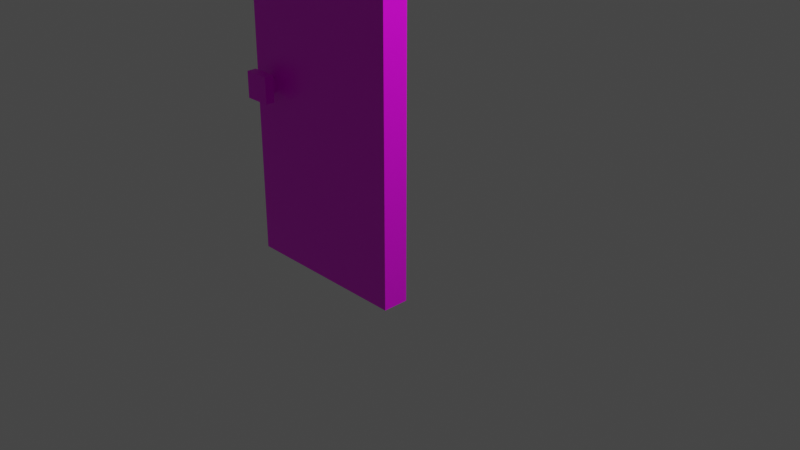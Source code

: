 # Source: multidecor_modern_wooden_door_activated.blend  (saved by Blender 2.82.7; exported with 4.5.12 LTS)
import bpy
from mathutils import Matrix  # noqa: F401  (used for matrix-valued properties, if any)

bpy.ops.wm.read_factory_settings(use_empty=True)
scene = bpy.context.scene
scene.name = 'Scene'

# ---- collections
col_collection = bpy.data.collections.new('Collection'); scene.collection.children.link(col_collection)

# ---- images (referenced by path relative to the original .blend; pixels are not part of the script)
import os
ASSET_DIR = os.environ.get("B2B_ASSET_DIR", "")  # directory of the original .blend (textures are referenced by path, not embedded)
HERE = os.path.dirname(os.path.abspath(__file__))  # packed textures are extracted next to this script under _unpacked/

def load_image(name, relpath, width, height, colorspace="sRGB"):
    """Load a texture the original file referenced (path relative to the .blend, or extracted next to this script)."""
    p = next((c for c in (os.path.join(HERE, relpath), os.path.join(ASSET_DIR, relpath)) if relpath and os.path.exists(c)), "")
    if p:
        img = bpy.data.images.load(p, check_existing=True)
        img.name = name
    else:  # same state as the original file: an image datablock whose file is absent (Cycles renders it pink)
        img = bpy.data.images.new(name, width, height)
        img.source = "FILE"
        img.filepath = "//" + (relpath or name)
    img.colorspace_settings.name = colorspace
    return img
img_multidecor_modern_wooden_door_base_png = load_image('multidecor_modern_wooden_door_base.png', 'multidecor_modern_wooden_door_base.png', 1024, 1024, 'sRGB')
img_multidecor_jungle_wood_png = load_image('multidecor_jungle_wood.png', 'multidecor_jungle_wood.png', 1024, 1024, 'sRGB')

# ---- materials (node trees are filled in below, after node groups)
mat_material = bpy.data.materials.new('Material')
mat_material.alpha_threshold = 0.0
mat_material.use_transparent_shadow = False
mat_material.line_color = (0.0, 0.0, 0.0, 1.0)
mat_material_001 = bpy.data.materials.new('Material.001')
mat_material_001.use_transparent_shadow = False

# ---- material node trees
mat_material.use_nodes = True; mat_material.node_tree.nodes.clear()
_N = mat_material.node_tree.nodes; _L = mat_material.node_tree.links
n0 = _N.new('ShaderNodeOutputMaterial'); n0.name = 'Material Output'; n0.location = (300, 300)
n1 = _N.new('ShaderNodeBsdfPrincipled'); n1.name = 'Principled BSDF'; n1.location = (10, 300)
n1.distribution = 'GGX'
n1.subsurface_method = 'RANDOM_WALK_SKIN'
n1.inputs[2].default_value = 0.4
n1.inputs[3].default_value = 1.45
n1.inputs[27].default_value = (0.0, 0.0, 0.0, 1.0)
n1.inputs[28].default_value = 1.0
n2 = _N.new('ShaderNodeTexImage'); n2.name = 'Image Texture'; n2.location = (-280, 280)
n2.image = img_multidecor_modern_wooden_door_base_png
n2.interpolation = 'Closest'
_L.new(n1.outputs[0], n0.inputs[0])
_L.new(n2.outputs[0], n1.inputs[0])
n0.is_active_output = True
mat_material_001.use_nodes = True; mat_material_001.node_tree.nodes.clear()
_N = mat_material_001.node_tree.nodes; _L = mat_material_001.node_tree.links
n0 = _N.new('ShaderNodeBsdfPrincipled'); n0.name = 'Principled BSDF'; n0.location = (10, 300)
n0.distribution = 'GGX'
n0.subsurface_method = 'RANDOM_WALK_SKIN'
n0.inputs[3].default_value = 1.45
n0.inputs[27].default_value = (0.0, 0.0, 0.0, 1.0)
n0.inputs[28].default_value = 1.0
n1 = _N.new('ShaderNodeOutputMaterial'); n1.name = 'Material Output'; n1.location = (300, 300)
n2 = _N.new('ShaderNodeTexImage'); n2.name = 'Image Texture'; n2.location = (-280, 280)
n2.image = img_multidecor_jungle_wood_png
n2.interpolation = 'Closest'
_L.new(n0.outputs[0], n1.inputs[0])
_L.new(n2.outputs[0], n0.inputs[0])
n1.is_active_output = True

# ---- world
world_world = bpy.data.worlds.new('World'); scene.world = world_world
world_world.use_nodes = True; world_world.node_tree.nodes.clear()
_N = world_world.node_tree.nodes; _L = world_world.node_tree.links
n0 = _N.new('ShaderNodeOutputWorld'); n0.name = 'World Output'; n0.location = (300, 300)
n1 = _N.new('ShaderNodeBackground'); n1.name = 'Background'; n1.location = (10, 300)
n1.inputs[0].default_value = (0.05088, 0.05088, 0.05088, 1.0)
_L.new(n1.outputs[0], n0.inputs[0])
n0.is_active_output = True
world_world.color = (0.05088, 0.05088, 0.05088)
world_world.use_sun_shadow = False
world_world.sun_shadow_jitter_overblur = 0.0

# ---- cameras
cam_camera = bpy.data.cameras.new('Camera')
cam_camera.clip_end = 100.0
cam_camera.ortho_scale = 7.314

# ---- lights
light_light = bpy.data.lights.new('Light', 'POINT')
light_light.transmission_factor = 0.0
light_light.energy = 1000.0
light_light.shadow_soft_size = 0.1
light_light.shadow_maximum_resolution = 0.006
light_light.use_absolute_resolution = True

# ---- meshes
me_cube = bpy.data.meshes.new('Cube')
me_cube.from_pydata([(2.0, 0.15, 2.0), (2.0, 0.15, -2.0), (2.0, -0.15, 2.0), (2.0, -0.15, -2.0), (0.0, 0.15, 2.0), (0.0, 0.15, -2.0), (0.0, -0.15, 2.0), (0.0, -0.15, -2.0), (1.9, -0.25, -0.1046), (1.9, -0.3567, -0.1046), (1.6, -0.25, -0.1046), (1.6, -0.3567, -0.1046), (1.9, -0.25, 0.1954), (1.9, -0.3567, 0.1954), (1.6, -0.25, 0.1954), (1.6, -0.3567, 0.1954), (1.825, -0.25, -0.02958), (1.675, -0.25, -0.02958), (1.825, -0.25, 0.1204), (1.675, -0.25, 0.1204), (1.675, -0.15, -0.02958), (1.825, -0.15, -0.02958), (1.675, -0.15, 0.1204), (1.825, -0.15, 0.1204), (1.9, 0.25, -0.1046), (1.9, 0.3567, -0.1046), (1.6, 0.25, -0.1046), (1.6, 0.3567, -0.1046), (1.9, 0.25, 0.1954), (1.9, 0.3567, 0.1954), (1.6, 0.25, 0.1954), (1.6, 0.3567, 0.1954), (1.825, 0.25, -0.02958), (1.675, 0.25, -0.02958), (1.825, 0.25, 0.1204), (1.675, 0.25, 0.1204), (1.675, 0.15, -0.02958), (1.825, 0.15, -0.02958), (1.675, 0.15, 0.1204), (1.825, 0.15, 0.1204)], [], [(0, 4, 6, 2), (3, 2, 6, 7), (7, 6, 4, 5), (5, 1, 3, 7), (1, 0, 2, 3), (5, 4, 0, 1), (8, 9, 11, 10), (10, 11, 15, 14), (14, 15, 13, 12), (12, 13, 9, 8), (10, 14, 12, 8), (15, 11, 9, 13), (26, 27, 31, 30), (24, 25, 27, 26), (16, 17, 20, 21), (18, 16, 21, 23), (17, 19, 22, 20), (19, 18, 23, 22), (30, 31, 29, 28), (28, 29, 25, 24), (26, 30, 28, 24), (31, 27, 25, 29), (32, 33, 36, 37), (34, 32, 37, 39), (33, 35, 38, 36), (35, 34, 39, 38)])
me_cube.polygons.foreach_set('material_index', [0, 0, 0, 0, 0, 0, 1, 1, 1, 1, 1, 1, 1, 1, 1, 1, 1, 1, 1, 1, 1, 1, 1, 1, 1, 1])
_uv = me_cube.uv_layers.new(name='UVMap')
_uv.uv.foreach_set('vector', [0.5, 0.625, 0.5, 0.1904, 0.5652, 0.1904, 0.5652, 0.625, 0.2501, 0.9997, 0.2501, 0.0003044, 0.7499, 0.0003044, 0.7499, 0.9997, 0.666, 0.9347, 0.666, 0.0653, 0.7312, 0.0653, 0.7312, 0.9347, 0.5652, 0.1249, 0.5652, 0.5596, 0.5, 0.5596, 0.5, 0.1249, 0.666, 0.9347, 0.666, 0.0653, 0.7312, 0.0653, 0.7312, 0.9347, 0.2501, 0.9997, 0.2501, 0.0003044, 0.7499, 0.0003044, 0.7499, 0.9997, 0.7213, 0.3608, 0.6267, 0.3608, 0.6267, 0.09476, 0.7213, 0.09476, 0.6267, 0.0001582, 0.6267, 0.09476, 0.3607, 0.09476, 0.3607, 0.000158, 0.2661, 0.09476, 0.3607, 0.09476, 0.3608, 0.3608, 0.2661, 0.3608, 0.3608, 0.4554, 0.3608, 0.3608, 0.6267, 0.3608, 0.6267, 0.4554, 0.000158, 0.09476, 0.2661, 0.09476, 0.2661, 0.3608, 0.0001581, 0.3608, 0.3607, 0.09476, 0.6267, 0.09476, 0.6267, 0.3608, 0.3608, 0.3608, 0.6267, 0.4557, 0.6267, 0.5503, 0.3607, 0.5503, 0.3607, 0.4557, 0.7213, 0.8163, 0.6267, 0.8163, 0.6267, 0.5503, 0.7213, 0.5503, 0.7217, 0.3991, 0.7217, 0.2661, 0.8103, 0.2661, 0.8103, 0.3991, 0.7217, 0.5321, 0.7217, 0.3991, 0.8103, 0.3991, 0.8103, 0.5321, 0.7217, 0.2661, 0.7217, 0.1332, 0.8103, 0.1332, 0.8103, 0.2661, 0.7217, 0.1332, 0.7217, 0.0001581, 0.8103, 0.000158, 0.8103, 0.1332, 0.2661, 0.5503, 0.3607, 0.5503, 0.3607, 0.8163, 0.2661, 0.8163, 0.3607, 0.9109, 0.3607, 0.8163, 0.6267, 0.8163, 0.6267, 0.9109, 0.000158, 0.5503, 0.2661, 0.5503, 0.2661, 0.8163, 0.000158, 0.8163, 0.3607, 0.5503, 0.6267, 0.5503, 0.6267, 0.8163, 0.3607, 0.8163, 0.3991, 0.9998, 0.2661, 0.9998, 0.2661, 0.9112, 0.3991, 0.9112, 0.5321, 0.9998, 0.3991, 0.9998, 0.3991, 0.9112, 0.5321, 0.9112, 0.2661, 0.9998, 0.1332, 0.9998, 0.1332, 0.9112, 0.2661, 0.9112, 0.1332, 0.9998, 0.000158, 0.9998, 0.000158, 0.9112, 0.1332, 0.9112])
me_cube.materials.append(mat_material)
me_cube.materials.append(mat_material_001)
me_cube.use_remesh_preserve_volume = False
me_cube.use_remesh_preserve_attributes = False
me_cube.use_mirror_vertex_groups = False
me_cube.update()

# ---- objects
ob_cube = bpy.data.objects.new('Cube', me_cube)
ob_light = bpy.data.objects.new('Light', light_light)
ob_camera = bpy.data.objects.new('Camera', cam_camera)

# ---- transforms, parenting, visibility, modifiers, constraints
ob_cube.location = (0.0, 0.0, 1.0)
ob_cube.rotation_euler = (0.0, -0.0, 3.142)
ob_cube.lock_rotations_4d = False
ob_cube.empty_display_type = 'ARROWS'
ob_cube.lineart.crease_threshold = 0.0
ob_light.location = (4.076, 1.055, 5.904)
ob_light.rotation_euler = (0.6503, 0.05522, 1.866)
ob_light.lock_rotations_4d = False
ob_light.empty_display_type = 'ARROWS'
ob_light.color = (0.0, 0.0, 0.0, 0.0)
ob_light.lineart.crease_threshold = 0.0
ob_camera.location = (7.359, -6.876, 4.958)
ob_camera.rotation_euler = (1.109, 0.0, 0.8149)
ob_camera.lock_rotations_4d = False
ob_camera.empty_display_type = 'ARROWS'
ob_camera.color = (0.0, 0.0, 0.0, 0.0)
ob_camera.display_type = 'WIRE'
ob_camera.lineart.crease_threshold = 0.0

# ---- collection membership
col_collection.objects.link(ob_cube)
col_collection.objects.link(ob_light)
col_collection.objects.link(ob_camera)

# ---- scene / render settings (as saved in the file)
scene.camera = ob_camera
scene.frame_start = 1; scene.frame_end = 250; scene.frame_set(1)
scene.render.engine = 'BLENDER_EEVEE_NEXT'
scene.cycles.use_denoising = False
scene.cycles.samples = 128
scene.cycles.sampling_pattern = 'TABULATED_SOBOL'
scene.cycles.use_adaptive_sampling = False
scene.cycles.use_light_tree = False
scene.view_settings.view_transform = 'Filmic'
bpy.context.view_layer.update()
